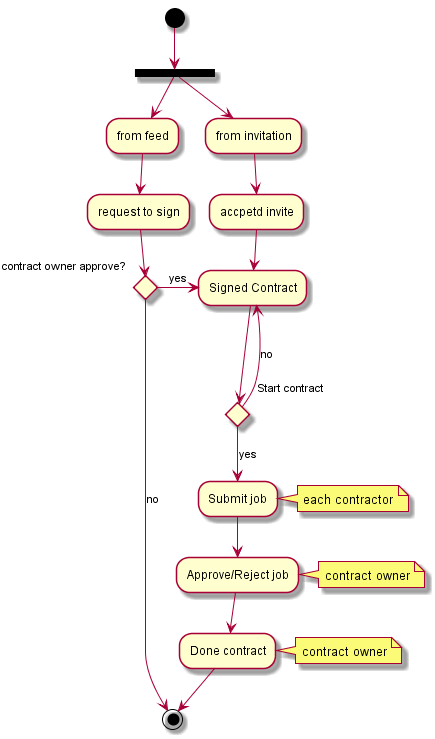

The diagram above was rendered by PlantUML. Its source (embedded in the PNG):
@startuml
(*)-down->===b1===
===b1===-down->from feed
-down->request to sign
if "contract owner approve?" then
    -down->[no] (*)
else
-right->[yes] Signed Contract

endif
===b1===-down->from invitation
-down->accpetd invite
-down-> Signed Contract

if "Start contract" then
    -down-> [yes] "Submit job"
    
note right
each contractor
endnote
else
--down->[no] Signed Contract
endif

"Submit job" -down-> Approve/Reject job
note right
contract owner
endnote
-down-> Done contract
note right
contract owner
endnote
-down-> (*)

@enduml